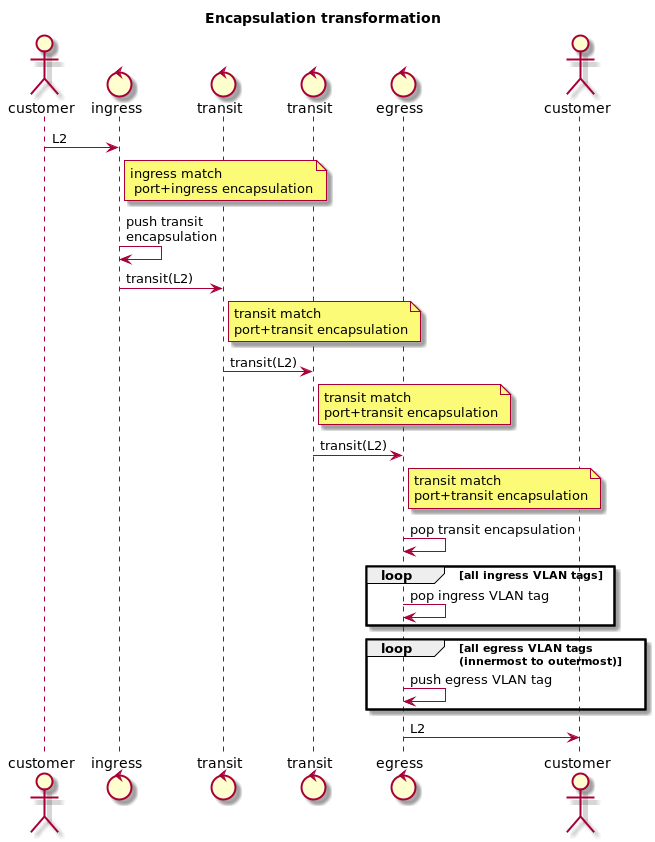

The diagram above was rendered by PlantUML. Its source (embedded in the PNG):
@startuml
title Encapsulation transformation

actor customer as CustomerA
control ingress
control transit as transitA
control transit as transitB
control egress
actor customer as CustomerB

CustomerA -> ingress : L2
note right of ingress: ingress match\n port+ingress encapsulation
ingress -> ingress: push transit\nencapsulation

ingress -> transitA : transit(L2)

note right of transitA: transit match\nport+transit encapsulation
transitA -> transitB : transit(L2)
note right of transitB: transit match\nport+transit encapsulation

transitB -> egress : transit(L2)
note right of egress: transit match\nport+transit encapsulation

egress -> egress : pop transit encapsulation

loop all ingress VLAN tags
egress -> egress: pop ingress VLAN tag
end loop

loop all egress VLAN tags\n(innermost to outermost)
egress -> egress: push egress VLAN tag
end loop

egress -> CustomerB : L2

@enduml